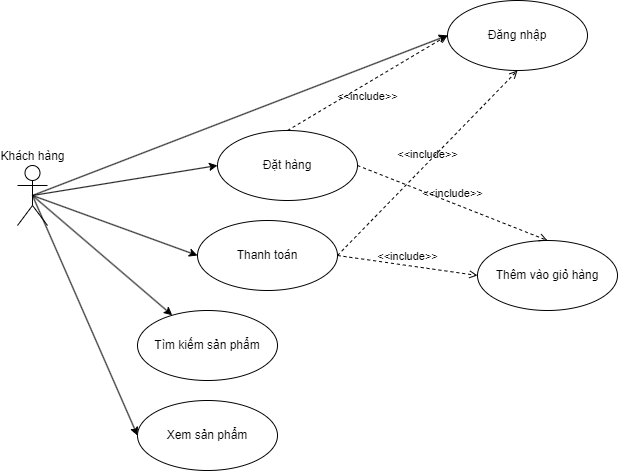

The diagram above was exported from draw.io. Its source (the exported page's mxGraphModel, read from the mxfile embedded in the PNG):
<mxGraphModel dx="1042" dy="565" grid="1" gridSize="10" guides="1" tooltips="1" connect="1" arrows="1" fold="1" page="1" pageScale="1" pageWidth="850" pageHeight="1100" math="0" shadow="0">
  <root>
    <mxCell id="0" />
    <mxCell id="1" parent="0" />
    <mxCell id="KVJtW0NhU-GleRzyIVNa-34" style="rounded=0;orthogonalLoop=1;jettySize=auto;html=1;exitX=0.5;exitY=0.5;exitDx=0;exitDy=0;exitPerimeter=0;entryX=0;entryY=0.5;entryDx=0;entryDy=0;" edge="1" parent="1" source="KVJtW0NhU-GleRzyIVNa-1" target="KVJtW0NhU-GleRzyIVNa-29">
      <mxGeometry relative="1" as="geometry" />
    </mxCell>
    <mxCell id="KVJtW0NhU-GleRzyIVNa-35" style="rounded=0;orthogonalLoop=1;jettySize=auto;html=1;exitX=0.5;exitY=0.5;exitDx=0;exitDy=0;exitPerimeter=0;entryX=0;entryY=0.5;entryDx=0;entryDy=0;" edge="1" parent="1" source="KVJtW0NhU-GleRzyIVNa-1" target="KVJtW0NhU-GleRzyIVNa-3">
      <mxGeometry relative="1" as="geometry" />
    </mxCell>
    <mxCell id="KVJtW0NhU-GleRzyIVNa-36" style="rounded=0;orthogonalLoop=1;jettySize=auto;html=1;exitX=0.5;exitY=0.5;exitDx=0;exitDy=0;exitPerimeter=0;" edge="1" parent="1" source="KVJtW0NhU-GleRzyIVNa-1" target="KVJtW0NhU-GleRzyIVNa-16">
      <mxGeometry relative="1" as="geometry" />
    </mxCell>
    <mxCell id="KVJtW0NhU-GleRzyIVNa-1" value="Khách hàng" style="shape=umlActor;html=1;verticalLabelPosition=top;verticalAlign=bottom;align=center;labelPosition=center;" vertex="1" parent="1">
      <mxGeometry x="280" y="335" width="30" height="60" as="geometry" />
    </mxCell>
    <mxCell id="KVJtW0NhU-GleRzyIVNa-3" value="Xem sản phẩm" style="ellipse;whiteSpace=wrap;html=1;" vertex="1" parent="1">
      <mxGeometry x="400" y="570" width="140" height="70" as="geometry" />
    </mxCell>
    <mxCell id="KVJtW0NhU-GleRzyIVNa-16" value="Tìm kiếm sản phẩm" style="ellipse;whiteSpace=wrap;html=1;" vertex="1" parent="1">
      <mxGeometry x="400" y="480" width="140" height="70" as="geometry" />
    </mxCell>
    <mxCell id="KVJtW0NhU-GleRzyIVNa-17" value="Đặt hàng" style="ellipse;whiteSpace=wrap;html=1;" vertex="1" parent="1">
      <mxGeometry x="480" y="300" width="140" height="70" as="geometry" />
    </mxCell>
    <mxCell id="KVJtW0NhU-GleRzyIVNa-21" value="Thêm vào giỏ hàng" style="ellipse;whiteSpace=wrap;html=1;" vertex="1" parent="1">
      <mxGeometry x="740" y="410" width="140" height="70" as="geometry" />
    </mxCell>
    <mxCell id="KVJtW0NhU-GleRzyIVNa-23" value="Thanh toán" style="ellipse;whiteSpace=wrap;html=1;" vertex="1" parent="1">
      <mxGeometry x="460" y="390" width="140" height="70" as="geometry" />
    </mxCell>
    <mxCell id="KVJtW0NhU-GleRzyIVNa-29" value="Đăng nhập" style="ellipse;whiteSpace=wrap;html=1;" vertex="1" parent="1">
      <mxGeometry x="710" y="170" width="140" height="70" as="geometry" />
    </mxCell>
    <mxCell id="KVJtW0NhU-GleRzyIVNa-38" style="rounded=0;orthogonalLoop=1;jettySize=auto;html=1;exitX=0.5;exitY=0.5;exitDx=0;exitDy=0;exitPerimeter=0;entryX=0;entryY=0.5;entryDx=0;entryDy=0;" edge="1" parent="1" source="KVJtW0NhU-GleRzyIVNa-1" target="KVJtW0NhU-GleRzyIVNa-17">
      <mxGeometry relative="1" as="geometry">
        <mxPoint x="305" y="375" as="sourcePoint" />
        <mxPoint x="410" y="615" as="targetPoint" />
      </mxGeometry>
    </mxCell>
    <mxCell id="KVJtW0NhU-GleRzyIVNa-41" value="&amp;lt;&amp;lt;include&amp;gt;&amp;gt;" style="edgeStyle=none;html=1;endArrow=open;verticalAlign=bottom;dashed=1;labelBackgroundColor=none;rounded=0;exitX=1;exitY=0.5;exitDx=0;exitDy=0;entryX=0;entryY=0.5;entryDx=0;entryDy=0;" edge="1" parent="1" source="KVJtW0NhU-GleRzyIVNa-23" target="KVJtW0NhU-GleRzyIVNa-21">
      <mxGeometry width="160" relative="1" as="geometry">
        <mxPoint x="580" y="460" as="sourcePoint" />
        <mxPoint x="740" y="460" as="targetPoint" />
      </mxGeometry>
    </mxCell>
    <mxCell id="KVJtW0NhU-GleRzyIVNa-42" value="&amp;lt;&amp;lt;include&amp;gt;&amp;gt;" style="edgeStyle=none;html=1;endArrow=open;verticalAlign=top;dashed=1;labelBackgroundColor=none;rounded=0;exitX=0.5;exitY=0;exitDx=0;exitDy=0;entryX=0;entryY=0.5;entryDx=0;entryDy=0;labelPosition=center;verticalLabelPosition=bottom;align=center;" edge="1" parent="1" source="KVJtW0NhU-GleRzyIVNa-17" target="KVJtW0NhU-GleRzyIVNa-29">
      <mxGeometry width="160" relative="1" as="geometry">
        <mxPoint x="769" y="350" as="sourcePoint" />
        <mxPoint x="870" y="430" as="targetPoint" />
      </mxGeometry>
    </mxCell>
    <mxCell id="KVJtW0NhU-GleRzyIVNa-43" style="rounded=0;orthogonalLoop=1;jettySize=auto;html=1;exitX=0.5;exitY=0.5;exitDx=0;exitDy=0;exitPerimeter=0;entryX=0;entryY=0.5;entryDx=0;entryDy=0;" edge="1" parent="1" source="KVJtW0NhU-GleRzyIVNa-1" target="KVJtW0NhU-GleRzyIVNa-23">
      <mxGeometry relative="1" as="geometry">
        <mxPoint x="305" y="375" as="sourcePoint" />
        <mxPoint x="490" y="345" as="targetPoint" />
      </mxGeometry>
    </mxCell>
    <mxCell id="KVJtW0NhU-GleRzyIVNa-44" value="&amp;lt;&amp;lt;include&amp;gt;&amp;gt;" style="edgeStyle=none;html=1;endArrow=open;verticalAlign=bottom;dashed=1;labelBackgroundColor=none;rounded=0;exitX=1;exitY=0.5;exitDx=0;exitDy=0;entryX=0.5;entryY=1;entryDx=0;entryDy=0;" edge="1" parent="1" source="KVJtW0NhU-GleRzyIVNa-23" target="KVJtW0NhU-GleRzyIVNa-29">
      <mxGeometry width="160" relative="1" as="geometry">
        <mxPoint x="589" y="460" as="sourcePoint" />
        <mxPoint x="870" y="430" as="targetPoint" />
      </mxGeometry>
    </mxCell>
    <mxCell id="KVJtW0NhU-GleRzyIVNa-45" value="&amp;lt;&amp;lt;include&amp;gt;&amp;gt;" style="edgeStyle=none;html=1;endArrow=open;verticalAlign=bottom;dashed=1;labelBackgroundColor=none;rounded=0;exitX=1;exitY=0.5;exitDx=0;exitDy=0;entryX=0.5;entryY=0;entryDx=0;entryDy=0;" edge="1" parent="1" source="KVJtW0NhU-GleRzyIVNa-17" target="KVJtW0NhU-GleRzyIVNa-21">
      <mxGeometry width="160" relative="1" as="geometry">
        <mxPoint x="560" y="310" as="sourcePoint" />
        <mxPoint x="660" y="185" as="targetPoint" />
      </mxGeometry>
    </mxCell>
  </root>
</mxGraphModel>